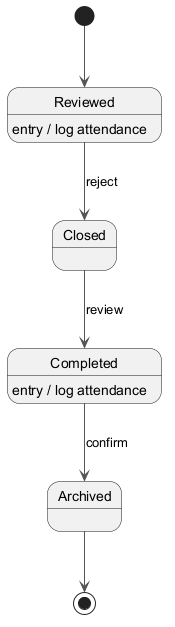

The diagram above was rendered by PlantUML. Its source (embedded in the PNG):
@startuml
skinparam backgroundColor #FFFFFF
skinparam classBackgroundColor #E8F4FA
skinparam classBorderColor #2C7DA0
skinparam ArrowColor #555555
[*] --> Reviewed
Reviewed --> Closed : reject
Reviewed : entry / log attendance
Closed --> Completed : review
Completed --> Archived : confirm
Completed : entry / log attendance
Archived --> [*]
@enduml